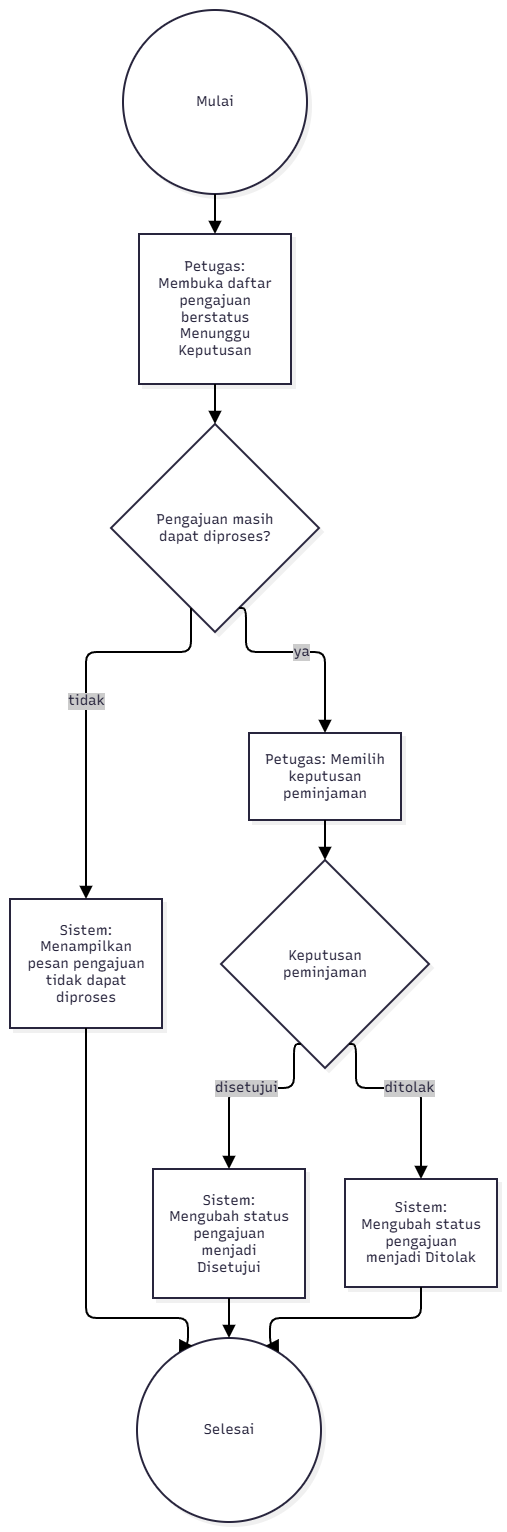

The diagram above was exported from draw.io. Its source (the exported page's mxGraphModel, read from the mxfile embedded in the PNG):
<mxGraphModel dx="3043" dy="1671" grid="1" gridSize="10" guides="1" tooltips="1" connect="1" arrows="1" fold="1" page="1" pageScale="1" pageWidth="850" pageHeight="1100" math="0" shadow="0">
  <root>
    <mxCell id="0" />
    <mxCell id="1" parent="0" />
    <UserObject label="" mermaidData="{&#10;  &quot;data&quot;: &quot;flowchart TD\n    A((Mulai)) --&gt; B[\&quot;Petugas: Membuka daftar pengajuan berstatus Menunggu Keputusan\&quot;]\n    B --&gt; C{\&quot;Pengajuan masih dapat diproses?\&quot;}\n\n    C --&gt;|tidak| D[\&quot;Sistem: Menampilkan pesan pengajuan tidak dapat diproses\&quot;]\n    C --&gt;|ya| E[\&quot;Petugas: Memilih keputusan peminjaman\&quot;]\n\n    E --&gt; F{\&quot;Keputusan peminjaman\&quot;}\n    F --&gt;|disetujui| G[\&quot;Sistem: Mengubah status pengajuan menjadi Disetujui\&quot;]\n    F --&gt;|ditolak| H[\&quot;Sistem: Mengubah status pengajuan menjadi Ditolak\&quot;]\n\n    D --&gt; I((Selesai))\n    G --&gt; I\n    H --&gt; I&quot;,&#10;  &quot;config&quot;: null,&#10;  &quot;version&quot;: &quot;12&quot;&#10;}" id="-eXJSihCZl9CXThqOEl--1">
      <mxCell connectable="0" parent="1" style="group;transparentBounds=1;editIcon=1;lockedGroup=0;groupPadding=10;" vertex="1">
        <mxGeometry as="geometry" />
      </mxCell>
    </UserObject>
    <UserObject label="Mulai" mermaidId="n:A" mermaidBaseStyle="ellipse;html=1;aspect=fixed;strokeWidth=2;whiteSpace=wrap;fillColor=#ffffff;strokeColor=#28253D;fontColor=#28253D;fontFamily=Recursive;fontSize=14;shadow=1;shadowColor=#000000;shadowOffsetX=4;shadowOffsetY=4;shadowBlur=0;shadowOpacity=6;" mermaidBaseValue="Mulai" id="-eXJSihCZl9CXThqOEl--2">
      <mxCell parent="-eXJSihCZl9CXThqOEl--1" style="ellipse;html=1;aspect=fixed;strokeWidth=2;whiteSpace=wrap;fillColor=#ffffff;strokeColor=#28253D;fontColor=#28253D;fontFamily=Recursive;fontSize=14;shadow=1;shadowColor=#000000;shadowOffsetX=4;shadowOffsetY=4;shadowBlur=0;shadowOpacity=6;fontSource=https%3A%2F%2Ffonts.googleapis.com%2Fcss%3Ffamily%3DRecursive;" vertex="1">
        <mxGeometry height="184" width="184" x="333" y="90" as="geometry" />
      </mxCell>
    </UserObject>
    <UserObject label="Petugas: Membuka daftar pengajuan berstatus Menunggu Keputusan" mermaidId="n:B" mermaidBaseStyle="html=1;whiteSpace=wrap;strokeWidth=2;fillColor=#ffffff;strokeColor=#28253D;fontColor=#28253D;fontFamily=Recursive;fontSize=14;shadow=1;shadowColor=#000000;shadowOffsetX=4;shadowOffsetY=4;shadowBlur=0;shadowOpacity=6;" mermaidBaseValue="Petugas: Membuka daftar pengajuan berstatus Menunggu Keputusan" id="-eXJSihCZl9CXThqOEl--3">
      <mxCell parent="-eXJSihCZl9CXThqOEl--1" style="html=1;whiteSpace=wrap;strokeWidth=2;fillColor=#ffffff;strokeColor=#28253D;fontColor=#28253D;fontFamily=Recursive;fontSize=14;shadow=1;shadowColor=#000000;shadowOffsetX=4;shadowOffsetY=4;shadowBlur=0;shadowOpacity=6;labelWidth=120;fontSource=https%3A%2F%2Ffonts.googleapis.com%2Fcss%3Ffamily%3DRecursive;" vertex="1">
        <mxGeometry height="150" width="152" x="349" y="314" as="geometry" />
      </mxCell>
    </UserObject>
    <UserObject label="Pengajuan masih dapat diproses?" mermaidId="n:C" mermaidBaseStyle="rhombus;html=1;strokeWidth=2;whiteSpace=wrap;fillColor=#ffffff;strokeColor=#28253D;fontColor=#28253D;fontFamily=Recursive;fontSize=14;shadow=1;shadowColor=#000000;shadowOffsetX=4;shadowOffsetY=4;shadowBlur=0;shadowOpacity=6;" mermaidBaseValue="Pengajuan masih dapat diproses?" id="-eXJSihCZl9CXThqOEl--4">
      <mxCell parent="-eXJSihCZl9CXThqOEl--1" style="rhombus;html=1;strokeWidth=2;whiteSpace=wrap;fillColor=#ffffff;strokeColor=#28253D;fontColor=#28253D;fontFamily=Recursive;fontSize=14;shadow=1;shadowColor=#000000;shadowOffsetX=4;shadowOffsetY=4;shadowBlur=0;shadowOpacity=6;labelWidth=120;fontSource=https%3A%2F%2Ffonts.googleapis.com%2Fcss%3Ffamily%3DRecursive;" vertex="1">
        <mxGeometry height="208" width="208" x="321" y="504" as="geometry" />
      </mxCell>
    </UserObject>
    <UserObject label="Sistem: Menampilkan pesan pengajuan tidak dapat diproses" mermaidId="n:D" mermaidBaseStyle="html=1;whiteSpace=wrap;strokeWidth=2;fillColor=#ffffff;strokeColor=#28253D;fontColor=#28253D;fontFamily=Recursive;fontSize=14;shadow=1;shadowColor=#000000;shadowOffsetX=4;shadowOffsetY=4;shadowBlur=0;shadowOpacity=6;" mermaidBaseValue="Sistem: Menampilkan pesan pengajuan tidak dapat diproses" id="-eXJSihCZl9CXThqOEl--5">
      <mxCell parent="-eXJSihCZl9CXThqOEl--1" style="html=1;whiteSpace=wrap;strokeWidth=2;fillColor=#ffffff;strokeColor=#28253D;fontColor=#28253D;fontFamily=Recursive;fontSize=14;shadow=1;shadowColor=#000000;shadowOffsetX=4;shadowOffsetY=4;shadowBlur=0;shadowOpacity=6;labelWidth=120;fontSource=https%3A%2F%2Ffonts.googleapis.com%2Fcss%3Ffamily%3DRecursive;" vertex="1">
        <mxGeometry height="129" width="152" x="220" y="979" as="geometry" />
      </mxCell>
    </UserObject>
    <UserObject label="Petugas: Memilih keputusan peminjaman" mermaidId="n:E" mermaidBaseStyle="html=1;whiteSpace=wrap;strokeWidth=2;fillColor=#ffffff;strokeColor=#28253D;fontColor=#28253D;fontFamily=Recursive;fontSize=14;shadow=1;shadowColor=#000000;shadowOffsetX=4;shadowOffsetY=4;shadowBlur=0;shadowOpacity=6;" mermaidBaseValue="Petugas: Memilih keputusan peminjaman" id="-eXJSihCZl9CXThqOEl--6">
      <mxCell parent="-eXJSihCZl9CXThqOEl--1" style="html=1;whiteSpace=wrap;strokeWidth=2;fillColor=#ffffff;strokeColor=#28253D;fontColor=#28253D;fontFamily=Recursive;fontSize=14;shadow=1;shadowColor=#000000;shadowOffsetX=4;shadowOffsetY=4;shadowBlur=0;shadowOpacity=6;labelWidth=120;fontSource=https%3A%2F%2Ffonts.googleapis.com%2Fcss%3Ffamily%3DRecursive;" vertex="1">
        <mxGeometry height="87" width="152" x="459" y="813" as="geometry" />
      </mxCell>
    </UserObject>
    <UserObject label="Keputusan peminjaman" mermaidId="n:F" mermaidBaseStyle="rhombus;html=1;strokeWidth=2;whiteSpace=wrap;fillColor=#ffffff;strokeColor=#28253D;fontColor=#28253D;fontFamily=Recursive;fontSize=14;shadow=1;shadowColor=#000000;shadowOffsetX=4;shadowOffsetY=4;shadowBlur=0;shadowOpacity=6;" mermaidBaseValue="Keputusan peminjaman" id="-eXJSihCZl9CXThqOEl--7">
      <mxCell parent="-eXJSihCZl9CXThqOEl--1" style="rhombus;html=1;strokeWidth=2;whiteSpace=wrap;fillColor=#ffffff;strokeColor=#28253D;fontColor=#28253D;fontFamily=Recursive;fontSize=14;shadow=1;shadowColor=#000000;shadowOffsetX=4;shadowOffsetY=4;shadowBlur=0;shadowOpacity=6;labelWidth=120;fontSource=https%3A%2F%2Ffonts.googleapis.com%2Fcss%3Ffamily%3DRecursive;" vertex="1">
        <mxGeometry height="208" width="208" x="431" y="940" as="geometry" />
      </mxCell>
    </UserObject>
    <UserObject label="Sistem: Mengubah status pengajuan menjadi Disetujui" mermaidId="n:G" mermaidBaseStyle="html=1;whiteSpace=wrap;strokeWidth=2;fillColor=#ffffff;strokeColor=#28253D;fontColor=#28253D;fontFamily=Recursive;fontSize=14;shadow=1;shadowColor=#000000;shadowOffsetX=4;shadowOffsetY=4;shadowBlur=0;shadowOpacity=6;" mermaidBaseValue="Sistem: Mengubah status pengajuan menjadi Disetujui" id="-eXJSihCZl9CXThqOEl--8">
      <mxCell parent="-eXJSihCZl9CXThqOEl--1" style="html=1;whiteSpace=wrap;strokeWidth=2;fillColor=#ffffff;strokeColor=#28253D;fontColor=#28253D;fontFamily=Recursive;fontSize=14;shadow=1;shadowColor=#000000;shadowOffsetX=4;shadowOffsetY=4;shadowBlur=0;shadowOpacity=6;labelWidth=120;fontSource=https%3A%2F%2Ffonts.googleapis.com%2Fcss%3Ffamily%3DRecursive;" vertex="1">
        <mxGeometry height="129" width="152" x="363" y="1249" as="geometry" />
      </mxCell>
    </UserObject>
    <UserObject label="Sistem: Mengubah status pengajuan menjadi Ditolak" mermaidId="n:H" mermaidBaseStyle="html=1;whiteSpace=wrap;strokeWidth=2;fillColor=#ffffff;strokeColor=#28253D;fontColor=#28253D;fontFamily=Recursive;fontSize=14;shadow=1;shadowColor=#000000;shadowOffsetX=4;shadowOffsetY=4;shadowBlur=0;shadowOpacity=6;" mermaidBaseValue="Sistem: Mengubah status pengajuan menjadi Ditolak" id="-eXJSihCZl9CXThqOEl--9">
      <mxCell parent="-eXJSihCZl9CXThqOEl--1" style="html=1;whiteSpace=wrap;strokeWidth=2;fillColor=#ffffff;strokeColor=#28253D;fontColor=#28253D;fontFamily=Recursive;fontSize=14;shadow=1;shadowColor=#000000;shadowOffsetX=4;shadowOffsetY=4;shadowBlur=0;shadowOpacity=6;labelWidth=120;fontSource=https%3A%2F%2Ffonts.googleapis.com%2Fcss%3Ffamily%3DRecursive;" vertex="1">
        <mxGeometry height="108" width="152" x="555" y="1259" as="geometry" />
      </mxCell>
    </UserObject>
    <UserObject label="Selesai" mermaidId="n:I" mermaidBaseStyle="ellipse;html=1;aspect=fixed;strokeWidth=2;whiteSpace=wrap;fillColor=#ffffff;strokeColor=#28253D;fontColor=#28253D;fontFamily=Recursive;fontSize=14;shadow=1;shadowColor=#000000;shadowOffsetX=4;shadowOffsetY=4;shadowBlur=0;shadowOpacity=6;" mermaidBaseValue="Selesai" id="-eXJSihCZl9CXThqOEl--10">
      <mxCell parent="-eXJSihCZl9CXThqOEl--1" style="ellipse;html=1;aspect=fixed;strokeWidth=2;whiteSpace=wrap;fillColor=#ffffff;strokeColor=#28253D;fontColor=#28253D;fontFamily=Recursive;fontSize=14;shadow=1;shadowColor=#000000;shadowOffsetX=4;shadowOffsetY=4;shadowBlur=0;shadowOpacity=6;fontSource=https%3A%2F%2Ffonts.googleapis.com%2Fcss%3Ffamily%3DRecursive;" vertex="1">
        <mxGeometry height="184" width="184" x="347" y="1418" as="geometry" />
      </mxCell>
    </UserObject>
    <UserObject label="" mermaidId="e:A-&gt;B#0" mermaidBaseStyle="edgeStyle=orthogonalEdgeStyle;rounded=1;curved=0;startArrow=none;endArrow=block;endSize=8;jumpStyle=arc;jumpSize=12;strokeColor=#000000;exitX=0.5;exitY=1;entryX=0.5;entryY=0;strokeWidth=2;targetPerimeterSpacing=4;" mermaidBaseValue="" id="-eXJSihCZl9CXThqOEl--11">
      <mxCell edge="1" parent="-eXJSihCZl9CXThqOEl--1" source="-eXJSihCZl9CXThqOEl--2" style="edgeStyle=orthogonalEdgeStyle;rounded=1;curved=0;startArrow=none;endArrow=block;endSize=8;jumpStyle=arc;jumpSize=12;strokeColor=#000000;exitX=0.5;exitY=1;entryX=0.5;entryY=0;strokeWidth=2;targetPerimeterSpacing=4;" target="-eXJSihCZl9CXThqOEl--3">
        <mxGeometry relative="1" as="geometry">
          <Array as="points" />
        </mxGeometry>
      </mxCell>
    </UserObject>
    <UserObject label="" mermaidId="e:B-&gt;C#0" mermaidBaseStyle="edgeStyle=orthogonalEdgeStyle;rounded=1;curved=0;startArrow=none;endArrow=block;endSize=8;jumpStyle=arc;jumpSize=12;strokeColor=#000000;exitX=0.5;exitY=1;entryX=0.5;entryY=0;strokeWidth=2;targetPerimeterSpacing=4;" mermaidBaseValue="" id="-eXJSihCZl9CXThqOEl--12">
      <mxCell edge="1" parent="-eXJSihCZl9CXThqOEl--1" source="-eXJSihCZl9CXThqOEl--3" style="edgeStyle=orthogonalEdgeStyle;rounded=1;curved=0;startArrow=none;endArrow=block;endSize=8;jumpStyle=arc;jumpSize=12;strokeColor=#000000;exitX=0.5;exitY=1;entryX=0.5;entryY=0;strokeWidth=2;targetPerimeterSpacing=4;" target="-eXJSihCZl9CXThqOEl--4">
        <mxGeometry relative="1" as="geometry">
          <Array as="points" />
        </mxGeometry>
      </mxCell>
    </UserObject>
    <UserObject label="tidak" mermaidId="e:C-&gt;D#0" mermaidBaseStyle="edgeStyle=orthogonalEdgeStyle;rounded=1;curved=0;startArrow=none;endArrow=block;endSize=8;jumpStyle=arc;jumpSize=12;strokeColor=#000000;html=1;fontSize=16;labelBackgroundColor=#cccccc;fontFamily=Recursive;fontColor=#28253D;exitX=0.35;exitY=1;entryX=0.5;entryY=0;strokeWidth=2;targetPerimeterSpacing=4;" mermaidBaseValue="tidak" id="-eXJSihCZl9CXThqOEl--13">
      <mxCell edge="1" parent="-eXJSihCZl9CXThqOEl--1" source="-eXJSihCZl9CXThqOEl--4" style="edgeStyle=orthogonalEdgeStyle;rounded=1;curved=0;startArrow=none;endArrow=block;endSize=8;jumpStyle=arc;jumpSize=12;strokeColor=#000000;html=1;fontSize=14;labelBackgroundColor=#cccccc;fontFamily=Recursive;fontColor=#28253D;exitX=0.35;exitY=1;entryX=0.5;entryY=0;strokeWidth=2;targetPerimeterSpacing=4;fontSource=https%3A%2F%2Ffonts.googleapis.com%2Fcss%3Ffamily%3DRecursive;" target="-eXJSihCZl9CXThqOEl--5">
        <mxGeometry relative="1" as="geometry">
          <Array as="points">
            <mxPoint x="394" y="732" />
            <mxPoint x="296" y="732" />
            <mxPoint x="296" y="857" />
          </Array>
        </mxGeometry>
      </mxCell>
    </UserObject>
    <UserObject label="ya" mermaidId="e:C-&gt;E#0" mermaidBaseStyle="edgeStyle=orthogonalEdgeStyle;rounded=1;curved=0;startArrow=none;endArrow=block;endSize=8;jumpStyle=arc;jumpSize=12;strokeColor=#000000;html=1;fontSize=16;labelBackgroundColor=#cccccc;fontFamily=Recursive;fontColor=#28253D;exitX=0.65;exitY=1;entryX=0.5;entryY=0;strokeWidth=2;targetPerimeterSpacing=4;" mermaidBaseValue="ya" id="-eXJSihCZl9CXThqOEl--14">
      <mxCell edge="1" parent="-eXJSihCZl9CXThqOEl--1" source="-eXJSihCZl9CXThqOEl--4" style="edgeStyle=orthogonalEdgeStyle;rounded=1;curved=0;startArrow=none;endArrow=block;endSize=8;jumpStyle=arc;jumpSize=12;strokeColor=#000000;html=1;fontSize=14;labelBackgroundColor=#cccccc;fontFamily=Recursive;fontColor=#28253D;exitX=0.65;exitY=1;entryX=0.5;entryY=0;strokeWidth=2;targetPerimeterSpacing=4;fontSource=https%3A%2F%2Ffonts.googleapis.com%2Fcss%3Ffamily%3DRecursive;" target="-eXJSihCZl9CXThqOEl--6">
        <mxGeometry relative="1" as="geometry">
          <Array as="points">
            <mxPoint x="456" y="732" />
            <mxPoint x="535" y="732" />
          </Array>
        </mxGeometry>
      </mxCell>
    </UserObject>
    <UserObject label="" mermaidId="e:E-&gt;F#0" mermaidBaseStyle="edgeStyle=orthogonalEdgeStyle;rounded=1;curved=0;startArrow=none;endArrow=block;endSize=8;jumpStyle=arc;jumpSize=12;strokeColor=#000000;exitX=0.5;exitY=1;entryX=0.5;entryY=0;strokeWidth=2;targetPerimeterSpacing=4;" mermaidBaseValue="" id="-eXJSihCZl9CXThqOEl--15">
      <mxCell edge="1" parent="-eXJSihCZl9CXThqOEl--1" source="-eXJSihCZl9CXThqOEl--6" style="edgeStyle=orthogonalEdgeStyle;rounded=1;curved=0;startArrow=none;endArrow=block;endSize=8;jumpStyle=arc;jumpSize=12;strokeColor=#000000;exitX=0.5;exitY=1;entryX=0.5;entryY=0;strokeWidth=2;targetPerimeterSpacing=4;" target="-eXJSihCZl9CXThqOEl--7">
        <mxGeometry relative="1" as="geometry">
          <Array as="points" />
        </mxGeometry>
      </mxCell>
    </UserObject>
    <UserObject label="disetujui" mermaidId="e:F-&gt;G#0" mermaidBaseStyle="edgeStyle=orthogonalEdgeStyle;rounded=1;curved=0;startArrow=none;endArrow=block;endSize=8;jumpStyle=arc;jumpSize=12;strokeColor=#000000;html=1;fontSize=16;labelBackgroundColor=#cccccc;fontFamily=Recursive;fontColor=#28253D;exitX=0.35;exitY=1;entryX=0.5;entryY=0;strokeWidth=2;targetPerimeterSpacing=4;" mermaidBaseValue="disetujui" id="-eXJSihCZl9CXThqOEl--16">
      <mxCell edge="1" parent="-eXJSihCZl9CXThqOEl--1" source="-eXJSihCZl9CXThqOEl--7" style="edgeStyle=orthogonalEdgeStyle;rounded=1;curved=0;startArrow=none;endArrow=block;endSize=8;jumpStyle=arc;jumpSize=12;strokeColor=#000000;html=1;fontSize=14;labelBackgroundColor=#cccccc;fontFamily=Recursive;fontColor=#28253D;exitX=0.35;exitY=1;entryX=0.5;entryY=0;strokeWidth=2;targetPerimeterSpacing=4;fontSource=https%3A%2F%2Ffonts.googleapis.com%2Fcss%3Ffamily%3DRecursive;" target="-eXJSihCZl9CXThqOEl--8">
        <mxGeometry relative="1" as="geometry">
          <Array as="points">
            <mxPoint x="504" y="1168" />
            <mxPoint x="439" y="1168" />
          </Array>
        </mxGeometry>
      </mxCell>
    </UserObject>
    <UserObject label="ditolak" mermaidId="e:F-&gt;H#0" mermaidBaseStyle="edgeStyle=orthogonalEdgeStyle;rounded=1;curved=0;startArrow=none;endArrow=block;endSize=8;jumpStyle=arc;jumpSize=12;strokeColor=#000000;html=1;fontSize=16;labelBackgroundColor=#cccccc;fontFamily=Recursive;fontColor=#28253D;exitX=0.65;exitY=1;entryX=0.5;entryY=0;strokeWidth=2;targetPerimeterSpacing=4;" mermaidBaseValue="ditolak" id="-eXJSihCZl9CXThqOEl--17">
      <mxCell edge="1" parent="-eXJSihCZl9CXThqOEl--1" source="-eXJSihCZl9CXThqOEl--7" style="edgeStyle=orthogonalEdgeStyle;rounded=1;curved=0;startArrow=none;endArrow=block;endSize=8;jumpStyle=arc;jumpSize=12;strokeColor=#000000;html=1;fontSize=14;labelBackgroundColor=#cccccc;fontFamily=Recursive;fontColor=#28253D;exitX=0.65;exitY=1;entryX=0.5;entryY=0;strokeWidth=2;targetPerimeterSpacing=4;fontSource=https%3A%2F%2Ffonts.googleapis.com%2Fcss%3Ffamily%3DRecursive;" target="-eXJSihCZl9CXThqOEl--9">
        <mxGeometry relative="1" as="geometry">
          <Array as="points">
            <mxPoint x="566" y="1168" />
            <mxPoint x="631" y="1168" />
          </Array>
        </mxGeometry>
      </mxCell>
    </UserObject>
    <UserObject label="" mermaidId="e:D-&gt;I#0" mermaidBaseStyle="edgeStyle=orthogonalEdgeStyle;rounded=1;curved=0;startArrow=none;endArrow=block;endSize=8;jumpStyle=arc;jumpSize=12;strokeColor=#000000;exitX=0.5;exitY=1;entryX=0.28;entryY=0;strokeWidth=2;targetPerimeterSpacing=4;" mermaidBaseValue="" id="-eXJSihCZl9CXThqOEl--18">
      <mxCell edge="1" parent="-eXJSihCZl9CXThqOEl--1" source="-eXJSihCZl9CXThqOEl--5" style="edgeStyle=orthogonalEdgeStyle;rounded=1;curved=0;startArrow=none;endArrow=block;endSize=8;jumpStyle=arc;jumpSize=12;strokeColor=#000000;exitX=0.5;exitY=1;entryX=0.28;entryY=0;strokeWidth=2;targetPerimeterSpacing=4;" target="-eXJSihCZl9CXThqOEl--10">
        <mxGeometry relative="1" as="geometry">
          <Array as="points">
            <mxPoint x="296" y="1198" />
            <mxPoint x="296" y="1313" />
            <mxPoint x="296" y="1398" />
            <mxPoint x="398" y="1398" />
          </Array>
        </mxGeometry>
      </mxCell>
    </UserObject>
    <UserObject label="" mermaidId="e:G-&gt;I#0" mermaidBaseStyle="edgeStyle=orthogonalEdgeStyle;rounded=1;curved=0;startArrow=none;endArrow=block;endSize=8;jumpStyle=arc;jumpSize=12;strokeColor=#000000;exitX=0.5;exitY=1;entryX=0.5;entryY=0;strokeWidth=2;targetPerimeterSpacing=4;" mermaidBaseValue="" id="-eXJSihCZl9CXThqOEl--19">
      <mxCell edge="1" parent="-eXJSihCZl9CXThqOEl--1" source="-eXJSihCZl9CXThqOEl--8" style="edgeStyle=orthogonalEdgeStyle;rounded=1;curved=0;startArrow=none;endArrow=block;endSize=8;jumpStyle=arc;jumpSize=12;strokeColor=#000000;exitX=0.5;exitY=1;entryX=0.5;entryY=0;strokeWidth=2;targetPerimeterSpacing=4;" target="-eXJSihCZl9CXThqOEl--10">
        <mxGeometry relative="1" as="geometry">
          <Array as="points" />
        </mxGeometry>
      </mxCell>
    </UserObject>
    <UserObject label="" mermaidId="e:H-&gt;I#0" mermaidBaseStyle="edgeStyle=orthogonalEdgeStyle;rounded=1;curved=0;startArrow=none;endArrow=block;endSize=8;jumpStyle=arc;jumpSize=12;strokeColor=#000000;exitX=0.5;exitY=1;entryX=0.72;entryY=0;strokeWidth=2;targetPerimeterSpacing=4;" mermaidBaseValue="" id="-eXJSihCZl9CXThqOEl--20">
      <mxCell edge="1" parent="-eXJSihCZl9CXThqOEl--1" source="-eXJSihCZl9CXThqOEl--9" style="edgeStyle=orthogonalEdgeStyle;rounded=1;curved=0;startArrow=none;endArrow=block;endSize=8;jumpStyle=arc;jumpSize=12;strokeColor=#000000;exitX=0.5;exitY=1;entryX=0.72;entryY=0;strokeWidth=2;targetPerimeterSpacing=4;" target="-eXJSihCZl9CXThqOEl--10">
        <mxGeometry relative="1" as="geometry">
          <Array as="points">
            <mxPoint x="631" y="1398" />
            <mxPoint x="480" y="1398" />
          </Array>
        </mxGeometry>
      </mxCell>
    </UserObject>
  </root>
</mxGraphModel>